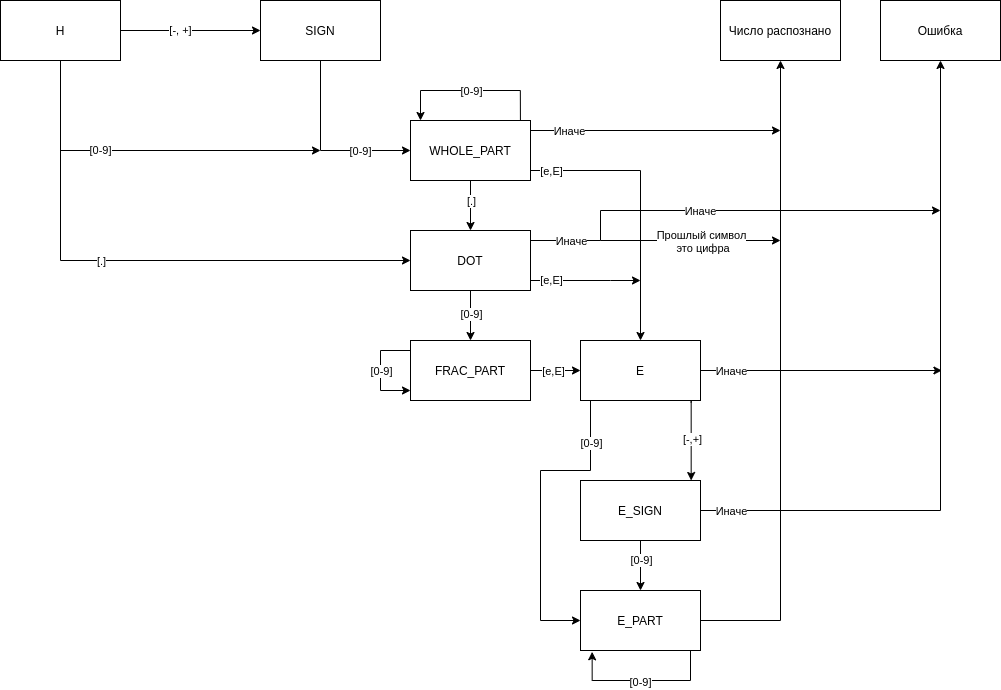

The diagram above was exported from draw.io. Its source (the exported page's mxGraphModel, read from the mxfile embedded in the PNG):
<mxGraphModel dx="1954" dy="673" grid="1" gridSize="10" guides="1" tooltips="1" connect="1" arrows="1" fold="1" page="1" pageScale="1" pageWidth="827" pageHeight="1169" math="0" shadow="0">
  <root>
    <mxCell id="0" />
    <mxCell id="1" parent="0" />
    <mxCell id="6" value="" style="endArrow=classic;html=1;" edge="1" parent="1">
      <mxGeometry width="50" height="50" relative="1" as="geometry">
        <mxPoint x="100" y="160" as="sourcePoint" />
        <mxPoint x="240" y="160" as="targetPoint" />
      </mxGeometry>
    </mxCell>
    <mxCell id="7" value="[-, +]" style="edgeLabel;html=1;align=center;verticalAlign=middle;resizable=0;points=[];" vertex="1" connectable="0" parent="6">
      <mxGeometry x="-0.2286" y="1" relative="1" as="geometry">
        <mxPoint x="6" as="offset" />
      </mxGeometry>
    </mxCell>
    <mxCell id="10" style="edgeStyle=orthogonalEdgeStyle;rounded=0;orthogonalLoop=1;jettySize=auto;html=1;exitX=0.5;exitY=1;exitDx=0;exitDy=0;entryX=0;entryY=0.5;entryDx=0;entryDy=0;" edge="1" parent="1" source="8" target="9">
      <mxGeometry relative="1" as="geometry" />
    </mxCell>
    <mxCell id="11" value="[0-9]" style="edgeLabel;html=1;align=center;verticalAlign=middle;resizable=0;points=[];" vertex="1" connectable="0" parent="10">
      <mxGeometry x="0.208" y="1" relative="1" as="geometry">
        <mxPoint x="21" y="1" as="offset" />
      </mxGeometry>
    </mxCell>
    <mxCell id="8" value="SIGN" style="rounded=0;whiteSpace=wrap;html=1;" vertex="1" parent="1">
      <mxGeometry x="240" y="130" width="120" height="60" as="geometry" />
    </mxCell>
    <mxCell id="13" style="edgeStyle=orthogonalEdgeStyle;rounded=0;orthogonalLoop=1;jettySize=auto;html=1;exitX=0.5;exitY=1;exitDx=0;exitDy=0;entryX=0.5;entryY=0;entryDx=0;entryDy=0;" edge="1" parent="1" source="9" target="12">
      <mxGeometry relative="1" as="geometry">
        <Array as="points">
          <mxPoint x="450" y="330" />
          <mxPoint x="450" y="330" />
        </Array>
      </mxGeometry>
    </mxCell>
    <mxCell id="14" value="[.]" style="edgeLabel;html=1;align=center;verticalAlign=middle;resizable=0;points=[];" vertex="1" connectable="0" parent="13">
      <mxGeometry x="-0.2" y="-3" relative="1" as="geometry">
        <mxPoint x="3" as="offset" />
      </mxGeometry>
    </mxCell>
    <mxCell id="24" style="edgeStyle=orthogonalEdgeStyle;rounded=0;orthogonalLoop=1;jettySize=auto;html=1;exitX=1;exitY=0.5;exitDx=0;exitDy=0;" edge="1" parent="1" source="9" target="23">
      <mxGeometry relative="1" as="geometry">
        <Array as="points">
          <mxPoint x="510" y="300" />
          <mxPoint x="620" y="300" />
        </Array>
      </mxGeometry>
    </mxCell>
    <mxCell id="29" value="[e,E]" style="edgeLabel;html=1;align=center;verticalAlign=middle;resizable=0;points=[];" vertex="1" connectable="0" parent="24">
      <mxGeometry x="-0.8665" y="13" relative="1" as="geometry">
        <mxPoint x="20" y="13" as="offset" />
      </mxGeometry>
    </mxCell>
    <mxCell id="9" value="WHOLE_PART" style="rounded=0;whiteSpace=wrap;html=1;" vertex="1" parent="1">
      <mxGeometry x="390" y="250" width="120" height="60" as="geometry" />
    </mxCell>
    <mxCell id="21" style="edgeStyle=orthogonalEdgeStyle;rounded=0;orthogonalLoop=1;jettySize=auto;html=1;entryX=0.5;entryY=0;entryDx=0;entryDy=0;" edge="1" parent="1" source="12" target="20">
      <mxGeometry relative="1" as="geometry" />
    </mxCell>
    <mxCell id="22" value="[0-9]" style="edgeLabel;html=1;align=center;verticalAlign=middle;resizable=0;points=[];" vertex="1" connectable="0" parent="21">
      <mxGeometry x="-0.0903" relative="1" as="geometry">
        <mxPoint as="offset" />
      </mxGeometry>
    </mxCell>
    <mxCell id="28" style="edgeStyle=orthogonalEdgeStyle;rounded=0;orthogonalLoop=1;jettySize=auto;html=1;exitX=1;exitY=0.5;exitDx=0;exitDy=0;" edge="1" parent="1" source="12">
      <mxGeometry relative="1" as="geometry">
        <mxPoint x="620" y="410" as="targetPoint" />
        <Array as="points">
          <mxPoint x="510" y="410" />
          <mxPoint x="590" y="410" />
        </Array>
      </mxGeometry>
    </mxCell>
    <mxCell id="34" value="[e,E]" style="edgeLabel;html=1;align=center;verticalAlign=middle;resizable=0;points=[];" vertex="1" connectable="0" parent="28">
      <mxGeometry x="-0.4074" y="1" relative="1" as="geometry">
        <mxPoint x="1.6000000000000014" as="offset" />
      </mxGeometry>
    </mxCell>
    <mxCell id="36" style="edgeStyle=orthogonalEdgeStyle;rounded=0;orthogonalLoop=1;jettySize=auto;html=1;exitX=1;exitY=0.25;exitDx=0;exitDy=0;" edge="1" parent="1" source="12">
      <mxGeometry relative="1" as="geometry">
        <mxPoint x="920" y="340" as="targetPoint" />
        <Array as="points">
          <mxPoint x="510" y="370" />
          <mxPoint x="580" y="370" />
          <mxPoint x="580" y="340" />
        </Array>
      </mxGeometry>
    </mxCell>
    <mxCell id="37" value="Иначе" style="edgeLabel;html=1;align=center;verticalAlign=middle;resizable=0;points=[];" vertex="1" connectable="0" parent="36">
      <mxGeometry x="0.001" y="90" relative="1" as="geometry">
        <mxPoint x="-147.88" y="120" as="offset" />
      </mxGeometry>
    </mxCell>
    <mxCell id="42" value="Иначе" style="edgeLabel;html=1;align=center;verticalAlign=middle;resizable=0;points=[];" vertex="1" connectable="0" parent="36">
      <mxGeometry x="-0.1365" relative="1" as="geometry">
        <mxPoint x="12.969999999999999" as="offset" />
      </mxGeometry>
    </mxCell>
    <mxCell id="12" value="DOT" style="rounded=0;whiteSpace=wrap;html=1;" vertex="1" parent="1">
      <mxGeometry x="390" y="360" width="120" height="60" as="geometry" />
    </mxCell>
    <mxCell id="16" style="edgeStyle=orthogonalEdgeStyle;rounded=0;orthogonalLoop=1;jettySize=auto;html=1;" edge="1" parent="1" source="15">
      <mxGeometry relative="1" as="geometry">
        <mxPoint x="300" y="280" as="targetPoint" />
        <Array as="points">
          <mxPoint x="40" y="280" />
        </Array>
      </mxGeometry>
    </mxCell>
    <mxCell id="17" value="[0-9]" style="edgeLabel;html=1;align=center;verticalAlign=middle;resizable=0;points=[];" vertex="1" connectable="0" parent="16">
      <mxGeometry x="-0.4918" y="39" relative="1" as="geometry">
        <mxPoint y="1.03" as="offset" />
      </mxGeometry>
    </mxCell>
    <mxCell id="18" style="edgeStyle=orthogonalEdgeStyle;rounded=0;orthogonalLoop=1;jettySize=auto;html=1;entryX=0;entryY=0.5;entryDx=0;entryDy=0;" edge="1" parent="1" source="15" target="12">
      <mxGeometry relative="1" as="geometry">
        <Array as="points">
          <mxPoint x="40" y="390" />
        </Array>
      </mxGeometry>
    </mxCell>
    <mxCell id="19" value="[.]" style="edgeLabel;html=1;align=center;verticalAlign=middle;resizable=0;points=[];" vertex="1" connectable="0" parent="18">
      <mxGeometry x="-0.2729" y="28" relative="1" as="geometry">
        <mxPoint x="40" y="27.97" as="offset" />
      </mxGeometry>
    </mxCell>
    <mxCell id="15" value="H" style="rounded=0;whiteSpace=wrap;html=1;" vertex="1" parent="1">
      <mxGeometry x="-20" y="130" width="120" height="60" as="geometry" />
    </mxCell>
    <mxCell id="38" style="edgeStyle=orthogonalEdgeStyle;rounded=0;orthogonalLoop=1;jettySize=auto;html=1;entryX=0;entryY=0.5;entryDx=0;entryDy=0;" edge="1" parent="1" source="20" target="23">
      <mxGeometry relative="1" as="geometry">
        <Array as="points">
          <mxPoint x="530" y="500" />
          <mxPoint x="530" y="500" />
        </Array>
      </mxGeometry>
    </mxCell>
    <mxCell id="39" value="[e,E]" style="edgeLabel;html=1;align=center;verticalAlign=middle;resizable=0;points=[];" vertex="1" connectable="0" parent="38">
      <mxGeometry x="-0.1484" relative="1" as="geometry">
        <mxPoint as="offset" />
      </mxGeometry>
    </mxCell>
    <mxCell id="20" value="FRAC_PART" style="rounded=0;whiteSpace=wrap;html=1;" vertex="1" parent="1">
      <mxGeometry x="390" y="470" width="120" height="60" as="geometry" />
    </mxCell>
    <mxCell id="51" style="edgeStyle=orthogonalEdgeStyle;rounded=0;orthogonalLoop=1;jettySize=auto;html=1;exitX=0.922;exitY=1.034;exitDx=0;exitDy=0;exitPerimeter=0;" edge="1" parent="1" source="23" target="54">
      <mxGeometry relative="1" as="geometry">
        <mxPoint x="570" y="610" as="targetPoint" />
        <Array as="points">
          <mxPoint x="671" y="530" />
          <mxPoint x="670" y="530" />
        </Array>
      </mxGeometry>
    </mxCell>
    <mxCell id="53" value="[-,+]" style="edgeLabel;html=1;align=center;verticalAlign=middle;resizable=0;points=[];" vertex="1" connectable="0" parent="51">
      <mxGeometry x="0.2666" relative="1" as="geometry">
        <mxPoint y="-11.82" as="offset" />
      </mxGeometry>
    </mxCell>
    <mxCell id="55" style="edgeStyle=orthogonalEdgeStyle;rounded=0;orthogonalLoop=1;jettySize=auto;html=1;entryX=0;entryY=0.5;entryDx=0;entryDy=0;" edge="1" parent="1" source="23" target="58">
      <mxGeometry relative="1" as="geometry">
        <mxPoint x="550" y="730" as="targetPoint" />
        <Array as="points">
          <mxPoint x="570" y="600" />
          <mxPoint x="520" y="600" />
          <mxPoint x="520" y="750" />
        </Array>
      </mxGeometry>
    </mxCell>
    <mxCell id="56" value="[0-9]" style="edgeLabel;html=1;align=center;verticalAlign=middle;resizable=0;points=[];" vertex="1" connectable="0" parent="55">
      <mxGeometry x="-0.7362" relative="1" as="geometry">
        <mxPoint as="offset" />
      </mxGeometry>
    </mxCell>
    <mxCell id="68" style="edgeStyle=orthogonalEdgeStyle;rounded=0;orthogonalLoop=1;jettySize=auto;html=1;endArrow=classic;endFill=1;" edge="1" parent="1" source="23">
      <mxGeometry relative="1" as="geometry">
        <mxPoint x="921.4285714285714" y="500" as="targetPoint" />
      </mxGeometry>
    </mxCell>
    <mxCell id="70" value="Иначе" style="edgeLabel;html=1;align=center;verticalAlign=middle;resizable=0;points=[];" vertex="1" connectable="0" parent="68">
      <mxGeometry x="-0.8615" relative="1" as="geometry">
        <mxPoint x="13.33" as="offset" />
      </mxGeometry>
    </mxCell>
    <mxCell id="23" value="E" style="rounded=0;whiteSpace=wrap;html=1;" vertex="1" parent="1">
      <mxGeometry x="560" y="470" width="120" height="60" as="geometry" />
    </mxCell>
    <mxCell id="27" value="" style="endArrow=classic;html=1;" edge="1" parent="1">
      <mxGeometry width="50" height="50" relative="1" as="geometry">
        <mxPoint x="510" y="260" as="sourcePoint" />
        <mxPoint x="760" y="260" as="targetPoint" />
      </mxGeometry>
    </mxCell>
    <mxCell id="35" value="Иначе" style="edgeLabel;html=1;align=center;verticalAlign=middle;resizable=0;points=[];" vertex="1" connectable="0" parent="27">
      <mxGeometry x="-0.606" relative="1" as="geometry">
        <mxPoint x="-11.379999999999999" as="offset" />
      </mxGeometry>
    </mxCell>
    <mxCell id="30" style="edgeStyle=orthogonalEdgeStyle;rounded=0;orthogonalLoop=1;jettySize=auto;html=1;exitX=0.916;exitY=0.008;exitDx=0;exitDy=0;exitPerimeter=0;" edge="1" parent="1" source="9" target="9">
      <mxGeometry relative="1" as="geometry">
        <Array as="points">
          <mxPoint x="500" y="220" />
          <mxPoint x="400" y="220" />
        </Array>
      </mxGeometry>
    </mxCell>
    <mxCell id="31" value="[0-9]" style="edgeLabel;html=1;align=center;verticalAlign=middle;resizable=0;points=[];" vertex="1" connectable="0" parent="30">
      <mxGeometry x="0.1021" relative="1" as="geometry">
        <mxPoint x="7.95" as="offset" />
      </mxGeometry>
    </mxCell>
    <mxCell id="32" style="edgeStyle=orthogonalEdgeStyle;rounded=0;orthogonalLoop=1;jettySize=auto;html=1;" edge="1" parent="1" source="20" target="20">
      <mxGeometry relative="1" as="geometry">
        <mxPoint x="360" y="520" as="targetPoint" />
        <Array as="points">
          <mxPoint x="360" y="480" />
          <mxPoint x="360" y="520" />
        </Array>
      </mxGeometry>
    </mxCell>
    <mxCell id="33" value="[0-9]" style="edgeLabel;html=1;align=center;verticalAlign=middle;resizable=0;points=[];" vertex="1" connectable="0" parent="32">
      <mxGeometry x="-0.4019" y="14" relative="1" as="geometry">
        <mxPoint x="-14.03" y="20.28" as="offset" />
      </mxGeometry>
    </mxCell>
    <mxCell id="41" value="" style="endArrow=classic;html=1;" edge="1" parent="1">
      <mxGeometry width="50" height="50" relative="1" as="geometry">
        <mxPoint x="580" y="370" as="sourcePoint" />
        <mxPoint x="760" y="370" as="targetPoint" />
      </mxGeometry>
    </mxCell>
    <mxCell id="43" value="Прошлый символ&lt;br&gt;&amp;nbsp;это цифра" style="edgeLabel;html=1;align=center;verticalAlign=middle;resizable=0;points=[];" vertex="1" connectable="0" parent="41">
      <mxGeometry x="-0.7082" y="-2" relative="1" as="geometry">
        <mxPoint x="73.67" y="-2" as="offset" />
      </mxGeometry>
    </mxCell>
    <mxCell id="44" value="Число распознано" style="rounded=0;whiteSpace=wrap;html=1;" vertex="1" parent="1">
      <mxGeometry x="700" y="130" width="120" height="60" as="geometry" />
    </mxCell>
    <mxCell id="46" value="Ошибка&lt;br&gt;" style="rounded=0;whiteSpace=wrap;html=1;" vertex="1" parent="1">
      <mxGeometry x="860" y="130" width="120" height="60" as="geometry" />
    </mxCell>
    <mxCell id="59" style="edgeStyle=orthogonalEdgeStyle;rounded=0;orthogonalLoop=1;jettySize=auto;html=1;entryX=0.5;entryY=0;entryDx=0;entryDy=0;" edge="1" parent="1" source="54" target="58">
      <mxGeometry relative="1" as="geometry" />
    </mxCell>
    <mxCell id="60" value="[0-9]" style="edgeLabel;html=1;align=center;verticalAlign=middle;resizable=0;points=[];" vertex="1" connectable="0" parent="59">
      <mxGeometry x="-0.462" relative="1" as="geometry">
        <mxPoint y="6.21" as="offset" />
      </mxGeometry>
    </mxCell>
    <mxCell id="61" style="edgeStyle=orthogonalEdgeStyle;rounded=0;orthogonalLoop=1;jettySize=auto;html=1;entryX=0.5;entryY=1;entryDx=0;entryDy=0;" edge="1" parent="1" source="54" target="46">
      <mxGeometry relative="1" as="geometry">
        <mxPoint x="920" y="640" as="targetPoint" />
        <Array as="points">
          <mxPoint x="920" y="640" />
        </Array>
      </mxGeometry>
    </mxCell>
    <mxCell id="62" value="Иначе" style="edgeLabel;html=1;align=center;verticalAlign=middle;resizable=0;points=[];" vertex="1" connectable="0" parent="61">
      <mxGeometry x="-0.8306" relative="1" as="geometry">
        <mxPoint x="-28.570000000000004" as="offset" />
      </mxGeometry>
    </mxCell>
    <mxCell id="54" value="E_SIGN" style="rounded=0;whiteSpace=wrap;html=1;" vertex="1" parent="1">
      <mxGeometry x="560" y="610" width="120" height="60" as="geometry" />
    </mxCell>
    <mxCell id="63" style="edgeStyle=orthogonalEdgeStyle;rounded=0;orthogonalLoop=1;jettySize=auto;html=1;entryX=0.097;entryY=1.022;entryDx=0;entryDy=0;entryPerimeter=0;" edge="1" parent="1" source="58" target="58">
      <mxGeometry relative="1" as="geometry">
        <mxPoint x="610" y="840" as="targetPoint" />
        <Array as="points">
          <mxPoint x="670" y="810" />
          <mxPoint x="572" y="810" />
        </Array>
      </mxGeometry>
    </mxCell>
    <mxCell id="64" value="[0-9]" style="edgeLabel;html=1;align=center;verticalAlign=middle;resizable=0;points=[];" vertex="1" connectable="0" parent="63">
      <mxGeometry x="0.1194" y="1" relative="1" as="geometry">
        <mxPoint x="7.95" as="offset" />
      </mxGeometry>
    </mxCell>
    <mxCell id="65" style="edgeStyle=orthogonalEdgeStyle;rounded=0;orthogonalLoop=1;jettySize=auto;html=1;exitX=1;exitY=0.5;exitDx=0;exitDy=0;endArrow=classic;endFill=1;entryX=0.5;entryY=1;entryDx=0;entryDy=0;" edge="1" parent="1" source="58" target="44">
      <mxGeometry relative="1" as="geometry">
        <mxPoint x="760" y="720" as="targetPoint" />
        <Array as="points">
          <mxPoint x="760" y="750" />
        </Array>
      </mxGeometry>
    </mxCell>
    <mxCell id="58" value="E_PART" style="rounded=0;whiteSpace=wrap;html=1;" vertex="1" parent="1">
      <mxGeometry x="560" y="720" width="120" height="60" as="geometry" />
    </mxCell>
  </root>
</mxGraphModel>